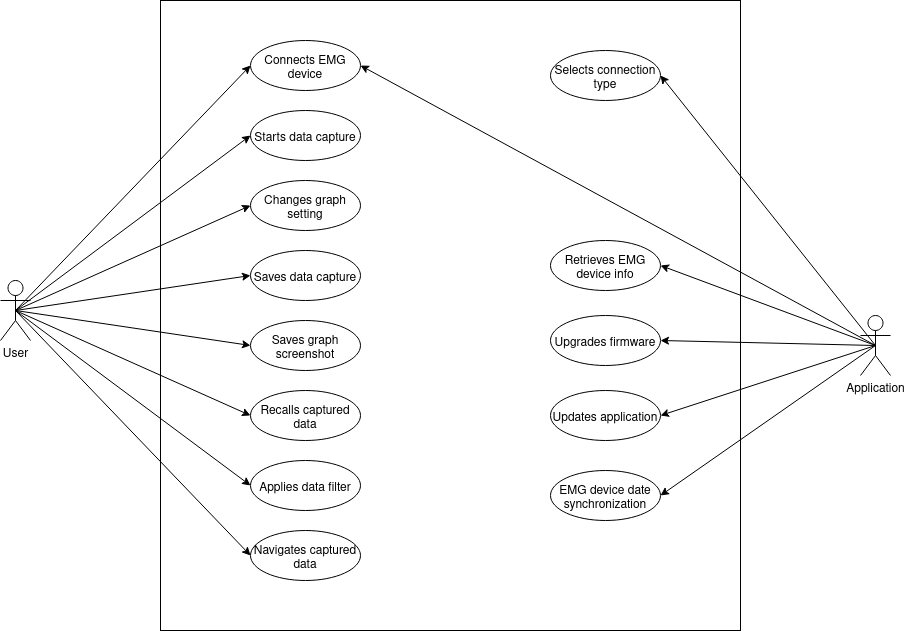

The diagram above was exported from draw.io. Its source (the exported page's mxGraphModel, read from the mxfile embedded in the PNG):
<mxGraphModel dx="1406" dy="815" grid="1" gridSize="10" guides="1" tooltips="1" connect="1" arrows="1" fold="1" page="1" pageScale="1" pageWidth="1100" pageHeight="850" math="0" shadow="0">
  <root>
    <mxCell id="0" />
    <mxCell id="1" parent="0" />
    <mxCell id="L4Y-wth6DwB6pt3nEAkQ-33" value="" style="rounded=0;whiteSpace=wrap;html=1;" parent="1" vertex="1">
      <mxGeometry x="260" y="70" width="580" height="630" as="geometry" />
    </mxCell>
    <mxCell id="L4Y-wth6DwB6pt3nEAkQ-29" style="edgeStyle=none;rounded=0;orthogonalLoop=1;jettySize=auto;html=1;exitX=0.5;exitY=0.5;exitDx=0;exitDy=0;exitPerimeter=0;entryX=1;entryY=0.5;entryDx=0;entryDy=0;" parent="1" source="Q6pR9ZG5Vw7L9pGP2bHC-1" target="L4Y-wth6DwB6pt3nEAkQ-12" edge="1">
      <mxGeometry relative="1" as="geometry" />
    </mxCell>
    <mxCell id="L4Y-wth6DwB6pt3nEAkQ-30" style="edgeStyle=none;rounded=0;orthogonalLoop=1;jettySize=auto;html=1;exitX=0.5;exitY=0.5;exitDx=0;exitDy=0;exitPerimeter=0;entryX=1;entryY=0.5;entryDx=0;entryDy=0;" parent="1" source="Q6pR9ZG5Vw7L9pGP2bHC-1" target="L4Y-wth6DwB6pt3nEAkQ-16" edge="1">
      <mxGeometry relative="1" as="geometry" />
    </mxCell>
    <mxCell id="L4Y-wth6DwB6pt3nEAkQ-31" style="edgeStyle=none;rounded=0;orthogonalLoop=1;jettySize=auto;html=1;exitX=0.5;exitY=0.5;exitDx=0;exitDy=0;exitPerimeter=0;entryX=1;entryY=0.5;entryDx=0;entryDy=0;" parent="1" source="Q6pR9ZG5Vw7L9pGP2bHC-1" target="L4Y-wth6DwB6pt3nEAkQ-17" edge="1">
      <mxGeometry relative="1" as="geometry" />
    </mxCell>
    <mxCell id="L4Y-wth6DwB6pt3nEAkQ-32" style="edgeStyle=none;rounded=0;orthogonalLoop=1;jettySize=auto;html=1;exitX=0.5;exitY=0.5;exitDx=0;exitDy=0;exitPerimeter=0;entryX=1;entryY=0.5;entryDx=0;entryDy=0;" parent="1" source="Q6pR9ZG5Vw7L9pGP2bHC-1" target="L4Y-wth6DwB6pt3nEAkQ-18" edge="1">
      <mxGeometry relative="1" as="geometry" />
    </mxCell>
    <mxCell id="L4Y-wth6DwB6pt3nEAkQ-35" style="edgeStyle=none;rounded=0;orthogonalLoop=1;jettySize=auto;html=1;exitX=0.5;exitY=0.5;exitDx=0;exitDy=0;exitPerimeter=0;entryX=1;entryY=0.5;entryDx=0;entryDy=0;" parent="1" source="Q6pR9ZG5Vw7L9pGP2bHC-1" target="L4Y-wth6DwB6pt3nEAkQ-34" edge="1">
      <mxGeometry relative="1" as="geometry">
        <mxPoint x="900" y="570" as="targetPoint" />
      </mxGeometry>
    </mxCell>
    <mxCell id="dEkDL_myZw58Ut_tiGw2-2" style="rounded=0;orthogonalLoop=1;jettySize=auto;html=1;exitX=0.5;exitY=0.5;exitDx=0;exitDy=0;exitPerimeter=0;entryX=1;entryY=0.5;entryDx=0;entryDy=0;" parent="1" source="Q6pR9ZG5Vw7L9pGP2bHC-1" target="L4Y-wth6DwB6pt3nEAkQ-9" edge="1">
      <mxGeometry relative="1" as="geometry" />
    </mxCell>
    <mxCell id="Q6pR9ZG5Vw7L9pGP2bHC-1" value="&lt;div&gt;Application&lt;/div&gt;" style="shape=umlActor;verticalLabelPosition=bottom;verticalAlign=top;html=1;outlineConnect=0;fillColor=none;" parent="1" vertex="1">
      <mxGeometry x="960" y="385" width="30" height="60" as="geometry" />
    </mxCell>
    <mxCell id="L4Y-wth6DwB6pt3nEAkQ-21" style="rounded=0;orthogonalLoop=1;jettySize=auto;html=1;exitX=0.5;exitY=0.5;exitDx=0;exitDy=0;exitPerimeter=0;entryX=0;entryY=0.5;entryDx=0;entryDy=0;" parent="1" source="Q6pR9ZG5Vw7L9pGP2bHC-2" target="L4Y-wth6DwB6pt3nEAkQ-9" edge="1">
      <mxGeometry relative="1" as="geometry">
        <mxPoint x="300" y="170" as="targetPoint" />
      </mxGeometry>
    </mxCell>
    <mxCell id="L4Y-wth6DwB6pt3nEAkQ-22" style="edgeStyle=none;rounded=0;orthogonalLoop=1;jettySize=auto;html=1;exitX=0.5;exitY=0.5;exitDx=0;exitDy=0;exitPerimeter=0;entryX=0;entryY=0.5;entryDx=0;entryDy=0;" parent="1" source="Q6pR9ZG5Vw7L9pGP2bHC-2" target="L4Y-wth6DwB6pt3nEAkQ-10" edge="1">
      <mxGeometry relative="1" as="geometry" />
    </mxCell>
    <mxCell id="L4Y-wth6DwB6pt3nEAkQ-23" style="edgeStyle=none;rounded=0;orthogonalLoop=1;jettySize=auto;html=1;exitX=0.5;exitY=0.5;exitDx=0;exitDy=0;exitPerimeter=0;entryX=0;entryY=0.5;entryDx=0;entryDy=0;" parent="1" source="Q6pR9ZG5Vw7L9pGP2bHC-2" target="L4Y-wth6DwB6pt3nEAkQ-11" edge="1">
      <mxGeometry relative="1" as="geometry" />
    </mxCell>
    <mxCell id="L4Y-wth6DwB6pt3nEAkQ-24" style="edgeStyle=none;rounded=0;orthogonalLoop=1;jettySize=auto;html=1;exitX=0.5;exitY=0.5;exitDx=0;exitDy=0;exitPerimeter=0;entryX=0;entryY=0.5;entryDx=0;entryDy=0;" parent="1" source="Q6pR9ZG5Vw7L9pGP2bHC-2" target="L4Y-wth6DwB6pt3nEAkQ-15" edge="1">
      <mxGeometry relative="1" as="geometry" />
    </mxCell>
    <mxCell id="L4Y-wth6DwB6pt3nEAkQ-25" style="edgeStyle=none;rounded=0;orthogonalLoop=1;jettySize=auto;html=1;exitX=0.5;exitY=0.5;exitDx=0;exitDy=0;exitPerimeter=0;entryX=0;entryY=0.5;entryDx=0;entryDy=0;" parent="1" source="Q6pR9ZG5Vw7L9pGP2bHC-2" target="L4Y-wth6DwB6pt3nEAkQ-14" edge="1">
      <mxGeometry relative="1" as="geometry" />
    </mxCell>
    <mxCell id="L4Y-wth6DwB6pt3nEAkQ-26" style="edgeStyle=none;rounded=0;orthogonalLoop=1;jettySize=auto;html=1;exitX=0.5;exitY=0.5;exitDx=0;exitDy=0;exitPerimeter=0;entryX=0;entryY=0.5;entryDx=0;entryDy=0;" parent="1" source="Q6pR9ZG5Vw7L9pGP2bHC-2" target="L4Y-wth6DwB6pt3nEAkQ-8" edge="1">
      <mxGeometry relative="1" as="geometry" />
    </mxCell>
    <mxCell id="L4Y-wth6DwB6pt3nEAkQ-27" style="edgeStyle=none;rounded=0;orthogonalLoop=1;jettySize=auto;html=1;exitX=0.5;exitY=0.5;exitDx=0;exitDy=0;exitPerimeter=0;entryX=0;entryY=0.5;entryDx=0;entryDy=0;" parent="1" source="Q6pR9ZG5Vw7L9pGP2bHC-2" target="L4Y-wth6DwB6pt3nEAkQ-13" edge="1">
      <mxGeometry relative="1" as="geometry" />
    </mxCell>
    <mxCell id="L4Y-wth6DwB6pt3nEAkQ-28" style="edgeStyle=none;rounded=0;orthogonalLoop=1;jettySize=auto;html=1;exitX=0.5;exitY=0.5;exitDx=0;exitDy=0;exitPerimeter=0;entryX=0;entryY=0.5;entryDx=0;entryDy=0;" parent="1" source="Q6pR9ZG5Vw7L9pGP2bHC-2" target="L4Y-wth6DwB6pt3nEAkQ-19" edge="1">
      <mxGeometry relative="1" as="geometry" />
    </mxCell>
    <mxCell id="Q6pR9ZG5Vw7L9pGP2bHC-2" value="User" style="shape=umlActor;verticalLabelPosition=bottom;verticalAlign=top;html=1;outlineConnect=0;fillColor=none;" parent="1" vertex="1">
      <mxGeometry x="100" y="350" width="30" height="60" as="geometry" />
    </mxCell>
    <mxCell id="L4Y-wth6DwB6pt3nEAkQ-8" value="Recalls captured data" style="ellipse;whiteSpace=wrap;html=1;spacing=0;spacingTop=6;" parent="1" vertex="1">
      <mxGeometry x="350" y="460" width="110" height="50" as="geometry" />
    </mxCell>
    <mxCell id="L4Y-wth6DwB6pt3nEAkQ-9" value="Connects EMG device" style="ellipse;whiteSpace=wrap;html=1;spacingTop=5;" parent="1" vertex="1">
      <mxGeometry x="350" y="110" width="110" height="50" as="geometry" />
    </mxCell>
    <mxCell id="L4Y-wth6DwB6pt3nEAkQ-10" value="Starts data capture" style="ellipse;whiteSpace=wrap;html=1;spacingTop=5;" parent="1" vertex="1">
      <mxGeometry x="350" y="180" width="110" height="50" as="geometry" />
    </mxCell>
    <mxCell id="L4Y-wth6DwB6pt3nEAkQ-11" value="Changes graph setting" style="ellipse;whiteSpace=wrap;html=1;spacingTop=5;" parent="1" vertex="1">
      <mxGeometry x="350" y="250" width="110" height="50" as="geometry" />
    </mxCell>
    <mxCell id="L4Y-wth6DwB6pt3nEAkQ-12" value="Retrieves EMG device info" style="ellipse;whiteSpace=wrap;html=1;spacingTop=5;" parent="1" vertex="1">
      <mxGeometry x="650" y="310" width="110" height="50" as="geometry" />
    </mxCell>
    <mxCell id="L4Y-wth6DwB6pt3nEAkQ-13" value="Applies data filter" style="ellipse;whiteSpace=wrap;html=1;spacingTop=5;" parent="1" vertex="1">
      <mxGeometry x="350" y="530" width="110" height="50" as="geometry" />
    </mxCell>
    <mxCell id="L4Y-wth6DwB6pt3nEAkQ-14" value="Saves graph screenshot" style="ellipse;whiteSpace=wrap;html=1;spacingTop=5;" parent="1" vertex="1">
      <mxGeometry x="350" y="390" width="110" height="50" as="geometry" />
    </mxCell>
    <mxCell id="L4Y-wth6DwB6pt3nEAkQ-15" value="Saves data capture" style="ellipse;whiteSpace=wrap;html=1;spacingTop=5;" parent="1" vertex="1">
      <mxGeometry x="350" y="320" width="110" height="50" as="geometry" />
    </mxCell>
    <mxCell id="L4Y-wth6DwB6pt3nEAkQ-16" value="Selects connection type" style="ellipse;whiteSpace=wrap;html=1;spacingTop=5;" parent="1" vertex="1">
      <mxGeometry x="650" y="120" width="110" height="50" as="geometry" />
    </mxCell>
    <mxCell id="L4Y-wth6DwB6pt3nEAkQ-17" value="Upgrades firmware" style="ellipse;whiteSpace=wrap;html=1;spacingTop=5;" parent="1" vertex="1">
      <mxGeometry x="650" y="385" width="110" height="50" as="geometry" />
    </mxCell>
    <mxCell id="L4Y-wth6DwB6pt3nEAkQ-18" value="Updates application" style="ellipse;whiteSpace=wrap;html=1;spacingTop=5;" parent="1" vertex="1">
      <mxGeometry x="650" y="460" width="110" height="50" as="geometry" />
    </mxCell>
    <mxCell id="L4Y-wth6DwB6pt3nEAkQ-19" value="Navigates captured data" style="ellipse;whiteSpace=wrap;html=1;spacingTop=5;" parent="1" vertex="1">
      <mxGeometry x="350" y="600" width="110" height="50" as="geometry" />
    </mxCell>
    <mxCell id="L4Y-wth6DwB6pt3nEAkQ-34" value="EMG device date synchronization" style="ellipse;whiteSpace=wrap;html=1;spacingTop=5;" parent="1" vertex="1">
      <mxGeometry x="650" y="540" width="110" height="50" as="geometry" />
    </mxCell>
  </root>
</mxGraphModel>